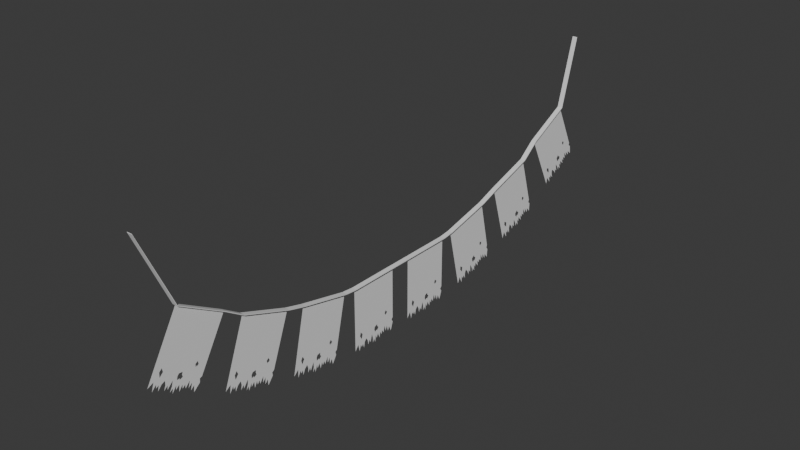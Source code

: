 # Source: bem-vindo.blend  (saved by Blender 4.1.24; exported with 4.5.12 LTS)
import bpy
from mathutils import Matrix  # noqa: F401  (used for matrix-valued properties, if any)

bpy.ops.wm.read_factory_settings(use_empty=True)
scene = bpy.context.scene
scene.name = 'Scene'

# ---- collections
col_collection = bpy.data.collections.new('Collection'); scene.collection.children.link(col_collection)

# ---- world
world_world = bpy.data.worlds.new('World'); scene.world = world_world
world_world.use_nodes = True; world_world.node_tree.nodes.clear()
_N = world_world.node_tree.nodes; _L = world_world.node_tree.links
n0 = _N.new('ShaderNodeOutputWorld'); n0.name = 'World Output'; n0.location = (300, 300)
n1 = _N.new('ShaderNodeBackground'); n1.name = 'Background'; n1.location = (10, 300)
n1.inputs[0].default_value = (0.05088, 0.05088, 0.05088, 1.0)
_L.new(n1.outputs[0], n0.inputs[0])
n0.is_active_output = True
world_world.color = (0.05088, 0.05088, 0.05088)
world_world.use_sun_shadow = False
world_world.sun_shadow_jitter_overblur = 0.0

# ---- meshes
me_plane_001 = bpy.data.meshes.new('Plane.001')
me_plane_001.from_pydata([(-1.206, 0.06479, -8.997e-09), (0.8508, 0.6754, 1.296e-08), (-0.471, 1.794, 2.312e-08), (0.8258, 0.7655, 1.426e-08), (0.3867, -1.199, -1.988e-08), (0.948, 0.6686, 1.343e-08), (0.307, -0.9644, -1.658e-08), (0.5253, -1.058, -1.681e-08), (0.3933, -0.8853, -1.48e-08), (0.4883, -0.8974, -1.444e-08), (0.447, -0.7961, -1.305e-08), (0.5854, -0.8426, -1.299e-08), (0.4664, -0.7008, -1.141e-08), (0.4217, -0.5705, -9.581e-09), (0.5329, -0.5691, -8.902e-09), (0.6573, -0.6362, -9.244e-09), (0.5703, -0.4934, -7.465e-09), (0.6771, -0.5149, -7.18e-09), (0.5875, -0.3911, -5.721e-09), (0.522, -0.297, -4.597e-09), (0.6531, -0.3483, -4.646e-09), (0.7792, -0.4483, -5.508e-09), (0.712, -0.3212, -3.864e-09), (0.8402, -0.3544, -3.64e-09), (0.6864, -0.1955, -1.995e-09), (0.7954, -0.2241, -1.81e-09), (0.7125, -0.08445, -5.821e-11), (0.8856, -0.1111, 5.366e-10), (0.7537, 0.0251, 1.944e-09), (0.8616, 0.01855, 2.477e-09), (0.786, 0.1259, 3.754e-09), (0.8956, 0.1233, 4.36e-09), (0.7574, 0.3067, 6.49e-09), (0.9312, 0.2321, 6.317e-09), (0.8404, 0.3779, 8.124e-09), (1.018, 0.3112, 8.098e-09), (0.9368, 0.4437, 9.75e-09), (1.11, 0.417, 1.034e-08), (0.08176, -0.6266, -1.249e-08), (0.1542, -0.7321, -1.376e-08), (0.2841, -0.7391, -1.31e-08), (0.1876, -0.5984, -1.141e-08), (0.4363, -0.05873, -1.277e-09), (0.4909, -0.1234, -1.994e-09), (0.5747, -0.1471, -1.879e-09), (0.5638, -0.05304, -4.329e-10), (0.6049, -0.04827, -1.128e-10), (0.5695, 0.07066, 1.588e-09), (0.5065, 0.05119, 9.022e-10), (0.4459, 0.08327, 1.06e-09), (0.3923, 0.6582, 9.975e-09), (0.4375, 0.5666, 8.773e-09), (0.5185, 0.5655, 9.233e-09), (0.4858, 0.6099, 9.753e-09), (0.5118, 0.6264, 1.017e-08), (0.4725, 0.6873, 1.092e-08), (-1.222, 0.07782, -9.713e-09), (-0.4875, 1.807, 2.24e-08), (-0.471, 1.794, 0.009315), (-1.206, 0.06479, 0.009315), (-0.4875, 1.807, 0.009315), (-1.222, 0.07782, 0.009315), (-0.471, 1.794, -0.008994), (-1.206, 0.06479, -0.008994), (-0.4875, 1.807, -0.008994), (-1.222, 0.07782, -0.008994), (-0.1405, 2.488, 3.757e-08), (-0.1583, 2.497, 3.679e-08), (-0.1405, 2.488, 0.009315), (-0.1583, 2.497, 0.009315), (-0.1405, 2.488, -0.008994), (-0.1583, 2.497, -0.008994), (-0.1405, 2.488, 3.757e-08), (1.813, 3.559, 5.5e-08), (0.3726, 4.361, 6e-08), (1.777, 3.642, 5.584e-08), (1.584, 1.605, 3.246e-08), (1.909, 3.574, 5.545e-08), (1.477, 1.818, 3.455e-08), (1.704, 1.775, 3.47e-08), (1.552, 1.916, 3.585e-08), (1.647, 1.926, 3.623e-08), (1.594, 2.016, 3.709e-08), (1.736, 2.002, 3.733e-08), (1.602, 2.114, 3.822e-08), (1.542, 2.233, 3.938e-08), (1.651, 2.259, 3.998e-08), (1.782, 2.222, 3.992e-08), (1.679, 2.343, 4.099e-08), (1.787, 2.346, 4.133e-08), (1.683, 2.447, 4.218e-08), (1.607, 2.525, 4.284e-08), (1.743, 2.505, 4.299e-08), (1.879, 2.435, 4.258e-08), (1.798, 2.545, 4.359e-08), (1.928, 2.541, 4.391e-08), (1.757, 2.663, 4.48e-08), (1.868, 2.66, 4.507e-08), (1.769, 2.778, 4.613e-08), (1.943, 2.791, 4.676e-08), (1.796, 2.896, 4.752e-08), (1.904, 2.914, 4.802e-08), (1.816, 3.002, 4.877e-08), (1.924, 3.025, 4.933e-08), (1.766, 3.174, 5.056e-08), (1.946, 3.14, 5.068e-08), (1.839, 3.263, 5.176e-08), (2.022, 3.238, 5.198e-08), (1.926, 3.35, 5.298e-08), (2.1, 3.363, 5.361e-08), (1.213, 2.1, 3.698e-08), (1.298, 2.012, 3.623e-08), (1.427, 2.035, 3.684e-08), (1.314, 2.152, 3.784e-08), (1.494, 2.741, 4.494e-08), (1.555, 2.689, 4.454e-08), (1.641, 2.685, 4.473e-08), (1.619, 2.775, 4.568e-08), (1.659, 2.789, 4.595e-08), (1.609, 2.899, 4.703e-08), (1.549, 2.865, 4.649e-08), (1.486, 2.883, 4.651e-08), (1.363, 3.437, 5.239e-08), (1.418, 3.357, 5.165e-08), (1.498, 3.375, 5.207e-08), (1.461, 3.411, 5.237e-08), (1.484, 3.433, 5.269e-08), (1.438, 3.484, 5.313e-08), (-0.1583, 2.497, 3.679e-08), (0.3549, 4.37, 5.922e-08), (0.3726, 4.361, 0.009315), (-0.1405, 2.488, 0.009315), (0.3549, 4.37, 0.009315), (-0.1583, 2.497, 0.009315), (0.3726, 4.361, -0.008994), (-0.1405, 2.488, -0.008994), (0.3549, 4.37, -0.008994), (-0.1583, 2.497, -0.008994), (0.5166, 5.067, 6.629e-08), (0.4981, 5.073, 6.548e-08), (0.5166, 5.067, 0.009315), (0.4981, 5.073, 0.009315), (0.5166, 5.067, -0.008994), (0.4981, 5.073, -0.008994), (0.5166, 5.067, 6.629e-08), (2.345, 6.491, 7.829e-08), (0.839, 7.018, 8.038e-08), (2.302, 6.566, 7.877e-08), (2.313, 4.513, 6.431e-08), (2.44, 6.524, 7.862e-08), (2.185, 4.704, 6.552e-08), (2.414, 4.703, 6.577e-08), (2.25, 4.814, 6.637e-08), (2.344, 4.842, 6.667e-08), (2.282, 4.921, 6.716e-08), (2.424, 4.934, 6.74e-08), (2.28, 5.02, 6.786e-08), (2.209, 5.126, 6.853e-08), (2.314, 5.173, 6.897e-08), (2.448, 5.16, 6.902e-08), (2.334, 5.261, 6.961e-08), (2.44, 5.284, 6.989e-08), (2.328, 5.365, 7.034e-08), (2.244, 5.428, 7.069e-08), (2.381, 5.433, 7.087e-08), (2.523, 5.389, 7.072e-08), (2.431, 5.483, 7.128e-08), (2.561, 5.504, 7.156e-08), (2.379, 5.592, 7.199e-08), (2.489, 5.61, 7.224e-08), (2.38, 5.709, 7.282e-08), (2.551, 5.754, 7.332e-08), (2.395, 5.83, 7.369e-08), (2.499, 5.868, 7.407e-08), (2.404, 5.94, 7.447e-08), (2.509, 5.982, 7.488e-08), (2.337, 6.101, 7.553e-08), (2.519, 6.101, 7.572e-08), (2.4, 6.203, 7.632e-08), (2.584, 6.211, 7.658e-08), (2.478, 6.305, 7.712e-08), (2.649, 6.35, 7.762e-08), (1.897, 4.934, 6.684e-08), (1.989, 4.863, 6.643e-08), (2.114, 4.909, 6.69e-08), (1.991, 5.004, 6.743e-08), (2.111, 5.621, 7.19e-08), (2.177, 5.581, 7.17e-08), (2.262, 5.593, 7.187e-08), (2.231, 5.678, 7.244e-08), (2.269, 5.7, 7.263e-08), (2.209, 5.799, 7.327e-08), (2.153, 5.754, 7.289e-08), (2.089, 5.76, 7.286e-08), (1.912, 6.287, 7.638e-08), (1.975, 6.218, 7.597e-08), (2.052, 6.25, 7.628e-08), (2.011, 6.279, 7.644e-08), (2.033, 6.305, 7.664e-08), (1.982, 6.347, 7.689e-08), (0.4981, 5.073, 6.548e-08), (0.8205, 7.024, 7.958e-08), (0.839, 7.018, 0.009315), (0.5166, 5.067, 0.009315), (0.8205, 7.024, 0.009315), (0.4981, 5.073, 0.009315), (0.839, 7.018, -0.008994), (0.5166, 5.067, -0.008994), (0.8205, 7.024, -0.008994), (0.4981, 5.073, -0.008994), (0.8747, 7.509, 8.195e-08), (0.8557, 7.509, 8.112e-08), (0.8747, 7.509, 0.009315), (0.8557, 7.509, 0.009315), (0.8747, 7.509, -0.008994), (0.8557, 7.509, -0.008994), (0.8747, 7.509, 8.195e-08), (2.429, 9.448, 8.195e-08), (0.8747, 9.509, 8.195e-08), (2.374, 9.509, 8.195e-08), (2.716, 7.509, 8.195e-08), (2.516, 9.509, 8.195e-08), (2.561, 7.657, 8.195e-08), (2.785, 7.725, 8.195e-08), (2.607, 7.785, 8.195e-08), (2.693, 7.839, 8.195e-08), (2.62, 7.899, 8.195e-08), (2.757, 7.953, 8.195e-08), (2.602, 7.994, 8.195e-08), (2.516, 8.076, 8.195e-08), (2.611, 8.154, 8.195e-08), (2.743, 8.181, 8.195e-08), (2.616, 8.245, 8.195e-08), (2.716, 8.3, 8.195e-08), (2.593, 8.345, 8.195e-08), (2.502, 8.382, 8.195e-08), (2.634, 8.427, 8.195e-08), (2.78, 8.427, 8.195e-08), (2.675, 8.491, 8.195e-08), (2.798, 8.55, 8.195e-08), (2.607, 8.582, 8.195e-08), (2.712, 8.632, 8.195e-08), (2.589, 8.696, 8.195e-08), (2.748, 8.792, 8.195e-08), (2.584, 8.819, 8.195e-08), (2.68, 8.888, 8.195e-08), (2.575, 8.929, 8.195e-08), (2.671, 9.001, 8.195e-08), (2.484, 9.065, 8.195e-08), (2.661, 9.12, 8.195e-08), (2.529, 9.184, 8.195e-08), (2.707, 9.248, 8.195e-08), (2.589, 9.307, 8.195e-08), (2.748, 9.403, 8.195e-08), (2.242, 7.794, 8.195e-08), (2.344, 7.753, 8.195e-08), (2.459, 7.836, 8.195e-08), (2.323, 7.891, 8.195e-08), (2.34, 8.529, 8.195e-08), (2.411, 8.51, 8.195e-08), (2.492, 8.547, 8.195e-08), (2.448, 8.621, 8.195e-08), (2.482, 8.654, 8.195e-08), (2.408, 8.732, 8.195e-08), (2.361, 8.672, 8.195e-08), (2.296, 8.658, 8.195e-08), (2.039, 9.119, 8.195e-08), (2.112, 9.071, 8.195e-08), (2.182, 9.125, 8.195e-08), (2.137, 9.141, 8.195e-08), (2.154, 9.173, 8.195e-08), (2.097, 9.199, 8.195e-08), (0.8557, 7.509, 8.112e-08), (0.8557, 9.509, 8.112e-08), (0.8747, 9.509, 0.009315), (0.8747, 7.509, 0.009315), (0.8557, 9.509, 0.009315), (0.8557, 7.509, 0.009315), (0.8747, 9.509, -0.008994), (0.8747, 7.509, -0.008994), (0.8557, 9.509, -0.008994), (0.8557, 7.509, -0.008994), (0.8747, 10.35, 8.195e-08), (0.8557, 10.35, 8.112e-08), (0.8747, 10.35, 0.009315), (0.8557, 10.35, 0.009315), (0.8747, 10.35, -0.008994), (0.8557, 10.35, -0.008994), (0.8747, 10.35, 8.195e-08), (2.429, 12.28, 8.195e-08), (0.8747, 12.35, 8.195e-08), (2.374, 12.35, 8.195e-08), (2.716, 10.35, 8.195e-08), (2.516, 12.35, 8.195e-08), (2.561, 10.49, 8.195e-08), (2.785, 10.56, 8.195e-08), (2.607, 10.62, 8.195e-08), (2.693, 10.68, 8.195e-08), (2.62, 10.73, 8.195e-08), (2.757, 10.79, 8.195e-08), (2.602, 10.83, 8.195e-08), (2.516, 10.91, 8.195e-08), (2.611, 10.99, 8.195e-08), (2.743, 11.02, 8.195e-08), (2.616, 11.08, 8.195e-08), (2.716, 11.14, 8.195e-08), (2.593, 11.18, 8.195e-08), (2.502, 11.22, 8.195e-08), (2.634, 11.26, 8.195e-08), (2.78, 11.26, 8.195e-08), (2.675, 11.33, 8.195e-08), (2.798, 11.39, 8.195e-08), (2.607, 11.42, 8.195e-08), (2.712, 11.47, 8.195e-08), (2.589, 11.53, 8.195e-08), (2.748, 11.63, 8.195e-08), (2.584, 11.66, 8.195e-08), (2.68, 11.72, 8.195e-08), (2.575, 11.76, 8.195e-08), (2.671, 11.84, 8.195e-08), (2.484, 11.9, 8.195e-08), (2.661, 11.96, 8.195e-08), (2.529, 12.02, 8.195e-08), (2.707, 12.08, 8.195e-08), (2.589, 12.14, 8.195e-08), (2.748, 12.24, 8.195e-08), (2.242, 10.63, 8.195e-08), (2.344, 10.59, 8.195e-08), (2.459, 10.67, 8.195e-08), (2.323, 10.73, 8.195e-08), (2.34, 11.37, 8.195e-08), (2.411, 11.35, 8.195e-08), (2.492, 11.38, 8.195e-08), (2.448, 11.46, 8.195e-08), (2.482, 11.49, 8.195e-08), (2.408, 11.57, 8.195e-08), (2.361, 11.51, 8.195e-08), (2.296, 11.49, 8.195e-08), (2.039, 11.95, 8.195e-08), (2.112, 11.91, 8.195e-08), (2.182, 11.96, 8.195e-08), (2.137, 11.98, 8.195e-08), (2.154, 12.01, 8.195e-08), (2.097, 12.04, 8.195e-08), (0.8557, 10.35, 8.112e-08), (0.8557, 12.35, 8.112e-08), (0.8747, 12.35, 0.009315), (0.8747, 10.35, 0.009315), (0.8557, 12.35, 0.009315), (0.8557, 10.35, 0.009315), (0.8747, 12.35, -0.008994), (0.8747, 10.35, -0.008994), (0.8557, 12.35, -0.008994), (0.8557, 10.35, -0.008994), (0.8351, 12.82, 8.021e-08), (0.8166, 12.82, 7.941e-08), (0.8351, 12.82, 0.009315), (0.8166, 12.82, 0.009315), (0.8351, 12.82, -0.008994), (0.8166, 12.82, -0.008994), (0.8351, 12.82, 8.021e-08), (2.026, 15.2, 6.435e-08), (0.5027, 14.77, 6.568e-08), (1.963, 15.24, 6.397e-08), (2.628, 13.4, 7.811e-08), (2.101, 15.28, 6.381e-08), (2.453, 13.49, 7.721e-08), (2.659, 13.63, 7.646e-08), (2.476, 13.63, 7.623e-08), (2.551, 13.71, 7.574e-08), (2.47, 13.75, 7.539e-08), (2.594, 13.84, 7.484e-08), (2.437, 13.83, 7.471e-08), (2.339, 13.89, 7.422e-08), (2.419, 13.99, 7.355e-08), (2.543, 14.06, 7.32e-08), (2.408, 14.08, 7.288e-08), (2.497, 14.17, 7.237e-08), (2.37, 14.17, 7.218e-08), (2.275, 14.18, 7.201e-08), (2.396, 14.27, 7.153e-08), (2.538, 14.31, 7.137e-08), (2.425, 14.34, 7.102e-08), (2.535, 14.44, 7.045e-08), (2.343, 14.41, 7.044e-08), (2.437, 14.49, 6.995e-08), (2.307, 14.51, 6.963e-08), (2.446, 14.66, 6.875e-08), (2.282, 14.63, 6.874e-08), (2.364, 14.73, 6.814e-08), (2.255, 14.73, 6.796e-08), (2.336, 14.84, 6.732e-08), (2.143, 14.84, 6.707e-08), (2.307, 14.95, 6.647e-08), (2.168, 14.97, 6.615e-08), (2.331, 15.09, 6.549e-08), (2.205, 15.11, 6.519e-08), (2.345, 15.25, 6.432e-08), (2.119, 13.53, 7.658e-08), (2.225, 13.52, 7.676e-08), (2.323, 13.63, 7.603e-08), (2.182, 13.65, 7.578e-08), (2.093, 14.27, 7.113e-08), (2.165, 14.28, 7.118e-08), (2.238, 14.34, 7.082e-08), (2.183, 14.4, 7.033e-08), (2.21, 14.44, 7.006e-08), (2.125, 14.49, 6.958e-08), (2.089, 14.42, 7.007e-08), (2.029, 14.39, 7.024e-08), (1.701, 14.75, 6.719e-08), (1.78, 14.73, 6.746e-08), (1.84, 14.8, 6.698e-08), (1.793, 14.81, 6.691e-08), (1.804, 14.84, 6.666e-08), (1.745, 14.85, 6.654e-08), (0.8166, 12.82, 7.941e-08), (0.4842, 14.77, 6.488e-08), (0.5027, 14.77, 0.009315), (0.8351, 12.82, 0.009315), (0.4842, 14.77, 0.009315), (0.8166, 12.82, 0.009315), (0.5027, 14.77, -0.008994), (0.8351, 12.82, -0.008994), (0.4842, 14.77, -0.008994), (0.8166, 12.82, -0.008994), (0.2982, 15.56, 5.675e-08), (0.2801, 15.55, 5.596e-08), (0.2982, 15.56, 0.009315), (0.2801, 15.55, 0.009315), (0.2982, 15.56, -0.008994), (0.2801, 15.55, -0.008994), (0.2982, 15.56, 5.675e-08), (1.355, 18.04, 3.502e-08), (-0.1406, 17.47, 3.756e-08), (1.29, 18.08, 3.455e-08), (2.055, 16.31, 5.304e-08), (1.425, 18.14, 3.426e-08), (1.875, 16.39, 5.193e-08), (2.073, 16.55, 5.083e-08), (1.89, 16.53, 5.062e-08), (1.961, 16.62, 4.992e-08), (1.878, 16.64, 4.95e-08), (1.997, 16.75, 4.87e-08), (1.84, 16.73, 4.862e-08), (1.739, 16.77, 4.8e-08), (1.813, 16.88, 4.707e-08), (1.933, 16.96, 4.654e-08), (1.798, 16.97, 4.619e-08), (1.881, 17.07, 4.546e-08), (1.754, 17.06, 4.527e-08), (1.659, 17.06, 4.51e-08), (1.775, 17.15, 4.44e-08), (1.914, 17.21, 4.411e-08), (1.8, 17.23, 4.37e-08), (1.905, 17.34, 4.289e-08), (1.715, 17.29, 4.297e-08), (1.804, 17.38, 4.228e-08), (1.673, 17.39, 4.191e-08), (1.804, 17.55, 4.067e-08), (1.641, 17.51, 4.074e-08), (1.718, 17.61, 3.989e-08), (1.609, 17.61, 3.971e-08), (1.684, 17.72, 3.882e-08), (1.492, 17.7, 3.858e-08), (1.649, 17.83, 3.77e-08), (1.509, 17.83, 3.735e-08), (1.665, 17.97, 3.639e-08), (1.539, 17.98, 3.605e-08), (1.67, 18.13, 3.482e-08), (1.54, 16.39, 5.126e-08), (1.646, 16.39, 5.145e-08), (1.737, 16.52, 5.042e-08), (1.596, 16.52, 5.016e-08), (1.473, 17.13, 4.402e-08), (1.544, 17.14, 4.405e-08), (1.614, 17.21, 4.353e-08), (1.555, 17.26, 4.291e-08), (1.581, 17.31, 4.253e-08), (1.492, 17.35, 4.193e-08), (1.46, 17.28, 4.26e-08), (1.402, 17.24, 4.286e-08), (1.056, 17.57, 3.896e-08), (1.135, 17.55, 3.928e-08), (1.191, 17.64, 3.862e-08), (1.145, 17.63, 3.855e-08), (1.153, 17.67, 3.821e-08), (1.094, 17.67, 3.808e-08), (0.2801, 15.55, 5.596e-08), (-0.1587, 17.46, 3.677e-08), (-0.1406, 17.47, 0.009315), (0.2982, 15.56, 0.009315), (-0.1587, 17.46, 0.009315), (0.2801, 15.55, 0.009315), (-0.1406, 17.47, -0.008994), (0.2982, 15.56, -0.008994), (-0.1587, 17.46, -0.008994), (0.2801, 15.55, -0.008994), (-0.5547, 18.2, 1.947e-08), (-0.5717, 18.19, 1.872e-08), (-0.5547, 18.2, 0.009315), (-0.5717, 18.19, 0.009315), (-0.5547, 18.2, -0.008994), (-0.5717, 18.19, -0.008994), (-0.5547, 18.2, 1.947e-08), (0.2027, 20.89, -1.537e-08), (-1.208, 19.99, -9.091e-09), (0.1339, 20.91, -1.598e-08), (1.093, 19.33, 1.1e-08), (0.2603, 21.0, -1.663e-08), (0.906, 19.37, 9.599e-09), (1.084, 19.56, 7.598e-09), (0.9051, 19.51, 7.569e-09), (0.9648, 19.61, 6.388e-09), (0.8802, 19.62, 5.879e-09), (0.9846, 19.75, 4.469e-09), (0.8326, 19.69, 4.595e-09), (0.7283, 19.71, 3.822e-09), (0.7886, 19.84, 2.276e-09), (0.898, 19.95, 1.277e-09), (0.7629, 19.93, 9.532e-10), (0.8348, 20.04, -2.892e-10), (0.7098, 20.0, -3.747e-10), (0.6163, 19.98, -4.766e-10), (0.7197, 20.1, -1.733e-09), (0.8502, 20.19, -2.405e-09), (0.7356, 20.18, -2.834e-09), (0.8263, 20.31, -4.246e-09), (0.6446, 20.22, -3.822e-09), (0.722, 20.33, -5.017e-09), (0.5911, 20.31, -5.364e-09), (0.7026, 20.5, -7.463e-09), (0.5468, 20.42, -7.1e-09), (0.6101, 20.54, -8.515e-09), (0.5029, 20.51, -8.62e-09), (0.5647, 20.64, -1.01e-08), (0.3767, 20.58, -1.015e-08), (0.5179, 20.74, -1.175e-08), (0.3788, 20.71, -1.205e-08), (0.517, 20.88, -1.378e-08), (0.3916, 20.86, -1.408e-08), (0.5031, 21.04, -1.618e-08), (0.5758, 19.29, 9.102e-09), (0.6801, 19.32, 9.228e-09), (0.7557, 19.46, 7.512e-09), (0.6167, 19.43, 7.343e-09), (0.4236, 20.01, -1.835e-09), (0.4931, 20.04, -1.897e-09), (0.5536, 20.12, -2.799e-09), (0.4902, 20.16, -3.653e-09), (0.5099, 20.21, -4.269e-09), (0.4177, 20.23, -5.048e-09), (0.3949, 20.15, -3.973e-09), (0.342, 20.1, -3.48e-09), (-0.03885, 20.36, -8.869e-09), (0.04198, 20.36, -8.518e-09), (0.08718, 20.45, -9.621e-09), (0.04203, 20.44, -9.642e-09), (0.04625, 20.47, -1.018e-08), (-0.01253, 20.46, -1.028e-08), (-0.5717, 18.19, 1.872e-08), (-1.225, 19.98, -9.833e-09), (-1.208, 19.99, 0.009315), (-0.5547, 18.2, 0.009315), (-1.225, 19.98, 0.009315), (-0.5717, 18.19, 0.009315), (-1.208, 19.99, -0.008994), (-0.5547, 18.2, -0.008994), (-1.225, 19.98, -0.008994), (-0.5717, 18.19, -0.008994), (-3.218, 20.75, -6.711e-08), (-3.237, 20.75, -6.794e-08), (-3.218, 20.75, 0.009315), (-3.237, 20.75, 0.009315), (-3.218, 20.75, -0.008994), (-3.237, 20.75, -0.008994), (-3.237, -1.143, -6.794e-08), (-3.218, -1.143, -6.711e-08), (-3.237, -1.143, 0.009315), (-3.218, -1.143, 0.009315), (-3.237, -1.143, -0.008994), (-3.218, -1.143, -0.008994)], [], [(0, 38, 39, 40, 8, 7, 6, 4), (41, 38, 0, 2, 49, 42, 43, 44, 22, 21, 20, 19, 18, 17, 16, 15, 14, 13, 12, 11, 10, 9, 8, 40), (2, 50, 51, 52, 34, 33, 32, 31, 30, 29, 28, 27, 26, 25, 24, 23, 22, 44, 45, 46, 47, 48, 49), (55, 50, 2, 3, 1, 5, 37, 36, 35, 34, 52, 53, 54), (56, 65, 580, 576), (59, 58, 60, 61), (0, 2, 58, 59), (62, 64, 71, 70), (57, 56, 61, 60), (61, 56, 576, 578), (64, 62, 63, 65), (2, 0, 63, 62), (64, 57, 67, 71), (56, 57, 64, 65), (66, 67, 69, 68), (67, 66, 70, 71), (57, 60, 69, 67), (2, 62, 70, 66), (60, 58, 68, 69), (58, 2, 66, 68), (72, 76, 78, 79, 80, 112, 111, 110), (113, 112, 80, 81, 82, 83, 84, 85, 86, 87, 88, 89, 90, 91, 92, 93, 94, 116, 115, 114, 121, 74, 72, 110), (74, 121, 120, 119, 118, 117, 116, 94, 95, 96, 97, 98, 99, 100, 101, 102, 103, 104, 105, 106, 124, 123, 122), (127, 126, 125, 124, 106, 107, 108, 109, 77, 73, 75, 74, 122), (128, 72, 131, 133), (131, 130, 132, 133), (72, 74, 130, 131), (134, 136, 143, 142), (129, 128, 133, 132), (72, 128, 137, 135), (136, 134, 135, 137), (74, 72, 135, 134), (136, 129, 139, 143), (128, 129, 136, 137), (138, 139, 141, 140), (139, 138, 142, 143), (129, 132, 141, 139), (74, 134, 142, 138), (132, 130, 140, 141), (130, 74, 138, 140), (144, 148, 150, 151, 152, 184, 183, 182), (185, 184, 152, 153, 154, 155, 156, 157, 158, 159, 160, 161, 162, 163, 164, 165, 166, 188, 187, 186, 193, 146, 144, 182), (146, 193, 192, 191, 190, 189, 188, 166, 167, 168, 169, 170, 171, 172, 173, 174, 175, 176, 177, 178, 196, 195, 194), (199, 198, 197, 196, 178, 179, 180, 181, 149, 145, 147, 146, 194), (200, 144, 203, 205), (203, 202, 204, 205), (144, 146, 202, 203), (206, 208, 215, 214), (201, 200, 205, 204), (144, 200, 209, 207), (208, 206, 207, 209), (146, 144, 207, 206), (208, 201, 211, 215), (200, 201, 208, 209), (210, 211, 213, 212), (211, 210, 214, 215), (201, 204, 213, 211), (146, 206, 214, 210), (204, 202, 212, 213), (202, 146, 210, 212), (216, 220, 222, 223, 224, 256, 255, 254), (257, 256, 224, 225, 226, 227, 228, 229, 230, 231, 232, 233, 234, 235, 236, 237, 238, 260, 259, 258, 265, 218, 216, 254), (218, 265, 264, 263, 262, 261, 260, 238, 239, 240, 241, 242, 243, 244, 245, 246, 247, 248, 249, 250, 268, 267, 266), (271, 270, 269, 268, 250, 251, 252, 253, 221, 217, 219, 218, 266), (272, 216, 275, 277), (275, 274, 276, 277), (216, 218, 274, 275), (278, 280, 287, 286), (273, 272, 277, 276), (216, 272, 281, 279), (280, 278, 279, 281), (218, 216, 279, 278), (280, 273, 283, 287), (272, 273, 280, 281), (282, 283, 285, 284), (283, 282, 286, 287), (273, 276, 285, 283), (218, 278, 286, 282), (276, 274, 284, 285), (274, 218, 282, 284), (288, 292, 294, 295, 296, 328, 327, 326), (329, 328, 296, 297, 298, 299, 300, 301, 302, 303, 304, 305, 306, 307, 308, 309, 310, 332, 331, 330, 337, 290, 288, 326), (290, 337, 336, 335, 334, 333, 332, 310, 311, 312, 313, 314, 315, 316, 317, 318, 319, 320, 321, 322, 340, 339, 338), (343, 342, 341, 340, 322, 323, 324, 325, 293, 289, 291, 290, 338), (344, 288, 347, 349), (347, 346, 348, 349), (288, 290, 346, 347), (350, 352, 359, 358), (345, 344, 349, 348), (288, 344, 353, 351), (352, 350, 351, 353), (290, 288, 351, 350), (352, 345, 355, 359), (344, 345, 352, 353), (354, 355, 357, 356), (355, 354, 358, 359), (345, 348, 357, 355), (290, 350, 358, 354), (348, 346, 356, 357), (346, 290, 354, 356), (360, 364, 366, 367, 368, 400, 399, 398), (401, 400, 368, 369, 370, 371, 372, 373, 374, 375, 376, 377, 378, 379, 380, 381, 382, 404, 403, 402, 409, 362, 360, 398), (362, 409, 408, 407, 406, 405, 404, 382, 383, 384, 385, 386, 387, 388, 389, 390, 391, 392, 393, 394, 412, 411, 410), (415, 414, 413, 412, 394, 395, 396, 397, 365, 361, 363, 362, 410), (416, 360, 419, 421), (419, 418, 420, 421), (360, 362, 418, 419), (422, 424, 431, 430), (417, 416, 421, 420), (360, 416, 425, 423), (424, 422, 423, 425), (362, 360, 423, 422), (424, 417, 427, 431), (416, 417, 424, 425), (426, 427, 429, 428), (427, 426, 430, 431), (417, 420, 429, 427), (362, 422, 430, 426), (420, 418, 428, 429), (418, 362, 426, 428), (432, 436, 438, 439, 440, 472, 471, 470), (473, 472, 440, 441, 442, 443, 444, 445, 446, 447, 448, 449, 450, 451, 452, 453, 454, 476, 475, 474, 481, 434, 432, 470), (434, 481, 480, 479, 478, 477, 476, 454, 455, 456, 457, 458, 459, 460, 461, 462, 463, 464, 465, 466, 484, 483, 482), (487, 486, 485, 484, 466, 467, 468, 469, 437, 433, 435, 434, 482), (488, 432, 491, 493), (491, 490, 492, 493), (432, 434, 490, 491), (494, 496, 503, 502), (489, 488, 493, 492), (432, 488, 497, 495), (496, 494, 495, 497), (434, 432, 495, 494), (496, 489, 499, 503), (488, 489, 496, 497), (498, 499, 501, 500), (499, 498, 502, 503), (489, 492, 501, 499), (434, 494, 502, 498), (492, 490, 500, 501), (490, 434, 498, 500), (504, 508, 510, 511, 512, 544, 543, 542), (545, 544, 512, 513, 514, 515, 516, 517, 518, 519, 520, 521, 522, 523, 524, 525, 526, 548, 547, 546, 553, 506, 504, 542), (506, 553, 552, 551, 550, 549, 548, 526, 527, 528, 529, 530, 531, 532, 533, 534, 535, 536, 537, 538, 556, 555, 554), (559, 558, 557, 556, 538, 539, 540, 541, 509, 505, 507, 506, 554), (560, 504, 563, 565), (563, 562, 564, 565), (504, 506, 562, 563), (566, 568, 575, 574), (561, 560, 565, 564), (504, 560, 569, 567), (568, 566, 567, 569), (506, 504, 567, 566), (568, 561, 571, 575), (560, 561, 568, 569), (570, 571, 573, 572), (571, 570, 574, 575), (561, 564, 573, 571), (506, 566, 574, 570), (564, 562, 572, 573), (562, 506, 570, 572), (576, 577, 579, 578), (577, 576, 580, 581), (65, 63, 581, 580), (0, 59, 579, 577), (63, 0, 577, 581), (59, 61, 578, 579)])
_uv = me_plane_001.uv_layers.new(name='UVMap')
_uv.uv.foreach_set('vector', [0.0, 0.0, 0.6838, 0.1428, 0.7345, 0.122, 0.7919, 0.1636, 0.866, 0.1378, 0.9549, 0.1082, 0.8432, 0.07401, 0.9207, 0.0, 0.7243, 0.1913, 0.6838, 0.1428, 0.0, 0.0, 0.0, 1.0, 0.7108, 0.5746, 0.7328, 0.51, 0.7683, 0.5007, 0.8088, 0.5192, 0.9002, 0.491, 0.9526, 0.4591, 0.8797, 0.4591, 0.8136, 0.4363, 0.8592, 0.4181, 0.9207, 0.3953, 0.8706, 0.368, 0.9344, 0.3361, 0.8683, 0.3224, 0.8204, 0.2837, 0.8637, 0.2426, 0.9412, 0.2221, 0.8728, 0.1948, 0.9093, 0.1652, 0.866, 0.1378, 0.7919, 0.1636, 0.0, 1.0, 0.582, 0.8049, 0.6184, 0.7808, 0.6536, 0.8081, 0.8273, 0.8374, 0.8934, 0.8055, 0.8045, 0.7782, 0.8979, 0.7463, 0.8501, 0.7098, 0.9025, 0.6893, 0.8546, 0.6551, 0.9367, 0.6414, 0.8569, 0.5936, 0.9184, 0.5617, 0.866, 0.5366, 0.9617, 0.5207, 0.9002, 0.491, 0.8088, 0.5192, 0.7869, 0.5562, 0.8038, 0.5723, 0.7666, 0.6116, 0.7429, 0.5816, 0.7108, 0.5746, 0.6114, 0.845, 0.582, 0.8049, 0.0, 1.0, 0.7498, 1.0, 0.7771, 0.9696, 0.8204, 1.0, 0.9367, 0.9468, 0.8569, 0.8989, 0.9161, 0.8693, 0.8273, 0.8374, 0.6536, 0.8081, 0.6313, 0.8161, 0.6395, 0.8321, 0.0, 0.0, 0.0, 0.0, 0.0, 0.0, 0.0, 0.0, 0.0, 0.0, 0.0, 1.0, 0.0, 1.0, 0.0, 0.0, 0.0, 0.0, 0.0, 1.0, 0.0, 1.0, 0.0, 0.0, 0.0, 0.0, 0.0, 0.0, 0.0, 0.0, 0.0, 0.0, 0.0, 0.0, 0.0, 0.0, 0.0, 0.0, 0.0, 0.0, 0.0, 0.0, 0.0, 0.0, 0.0, 0.0, 0.0, 0.0, 0.0, 0.0, 0.0, 0.0, 0.0, 0.0, 0.0, 0.0, 0.0, 1.0, 0.0, 0.0, 0.0, 0.0, 0.0, 1.0, 0.0, 0.0, 0.0, 0.0, 0.0, 0.0, 0.0, 0.0, 0.0, 0.0, 0.0, 0.0, 0.0, 0.0, 0.0, 0.0, 0.0, 0.0, 0.0, 0.0, 0.0, 0.0, 0.0, 0.0, 0.0, 0.0, 0.0, 0.0, 0.0, 0.0, 0.0, 0.0, 0.0, 0.0, 0.0, 0.0, 0.0, 0.0, 0.0, 0.0, 0.0, 1.0, 0.0, 1.0, 0.0, 1.0, 0.0, 1.0, 0.0, 1.0, 0.0, 1.0, 0.0, 1.0, 0.0, 1.0, 0.0, 1.0, 0.0, 1.0, 0.0, 1.0, 0.0, 1.0, 0.0, 0.0, 0.9207, 0.0, 0.8432, 0.07401, 0.9549, 0.1082, 0.866, 0.1378, 0.7919, 0.1636, 0.7345, 0.122, 0.6838, 0.1428, 0.7243, 0.1913, 0.7919, 0.1636, 0.866, 0.1378, 0.9093, 0.1652, 0.8728, 0.1948, 0.9412, 0.2221, 0.8637, 0.2426, 0.8204, 0.2837, 0.8683, 0.3224, 0.9344, 0.3361, 0.8706, 0.368, 0.9207, 0.3953, 0.8592, 0.4181, 0.8136, 0.4363, 0.8797, 0.4591, 0.9526, 0.4591, 0.9002, 0.491, 0.8088, 0.5192, 0.7683, 0.5007, 0.7328, 0.51, 0.7108, 0.5746, 0.0, 1.0, 0.0, 0.0, 0.6838, 0.1428, 0.0, 1.0, 0.7108, 0.5746, 0.7429, 0.5816, 0.7666, 0.6116, 0.8038, 0.5723, 0.7869, 0.5562, 0.8088, 0.5192, 0.9002, 0.491, 0.9617, 0.5207, 0.866, 0.5366, 0.9184, 0.5617, 0.8569, 0.5936, 0.9367, 0.6414, 0.8546, 0.6551, 0.9025, 0.6893, 0.8501, 0.7098, 0.8979, 0.7463, 0.8045, 0.7782, 0.8934, 0.8055, 0.8273, 0.8374, 0.6536, 0.8081, 0.6184, 0.7808, 0.582, 0.8049, 0.6114, 0.845, 0.6395, 0.8321, 0.6313, 0.8161, 0.6536, 0.8081, 0.8273, 0.8374, 0.9161, 0.8693, 0.8569, 0.8989, 0.9367, 0.9468, 0.8204, 1.0, 0.7771, 0.9696, 0.7498, 1.0, 0.0, 1.0, 0.582, 0.8049, 0.0, 0.0, 0.0, 0.0, 0.0, 0.0, 0.0, 0.0, 0.0, 0.0, 0.0, 1.0, 0.0, 1.0, 0.0, 0.0, 0.0, 0.0, 0.0, 1.0, 0.0, 1.0, 0.0, 0.0, 0.0, 0.0, 0.0, 0.0, 0.0, 0.0, 0.0, 0.0, 0.0, 0.0, 0.0, 0.0, 0.0, 0.0, 0.0, 0.0, 0.0, 0.0, 0.0, 0.0, 0.0, 0.0, 0.0, 0.0, 0.0, 0.0, 0.0, 0.0, 0.0, 0.0, 0.0, 0.0, 0.0, 1.0, 0.0, 0.0, 0.0, 0.0, 0.0, 1.0, 0.0, 0.0, 0.0, 0.0, 0.0, 0.0, 0.0, 0.0, 0.0, 0.0, 0.0, 0.0, 0.0, 0.0, 0.0, 0.0, 0.0, 0.0, 0.0, 0.0, 0.0, 0.0, 0.0, 0.0, 0.0, 0.0, 0.0, 0.0, 0.0, 0.0, 0.0, 0.0, 0.0, 0.0, 0.0, 0.0, 0.0, 0.0, 0.0, 0.0, 0.0, 1.0, 0.0, 1.0, 0.0, 1.0, 0.0, 1.0, 0.0, 1.0, 0.0, 1.0, 0.0, 1.0, 0.0, 1.0, 0.0, 1.0, 0.0, 1.0, 0.0, 1.0, 0.0, 1.0, 0.0, 0.0, 0.9207, 0.0, 0.8432, 0.07401, 0.9549, 0.1082, 0.866, 0.1378, 0.7919, 0.1636, 0.7345, 0.122, 0.6838, 0.1428, 0.7243, 0.1913, 0.7919, 0.1636, 0.866, 0.1378, 0.9093, 0.1652, 0.8728, 0.1948, 0.9412, 0.2221, 0.8637, 0.2426, 0.8204, 0.2837, 0.8683, 0.3224, 0.9344, 0.3361, 0.8706, 0.368, 0.9207, 0.3953, 0.8592, 0.4181, 0.8136, 0.4363, 0.8797, 0.4591, 0.9526, 0.4591, 0.9002, 0.491, 0.8088, 0.5192, 0.7683, 0.5007, 0.7328, 0.51, 0.7108, 0.5746, 0.0, 1.0, 0.0, 0.0, 0.6838, 0.1428, 0.0, 1.0, 0.7108, 0.5746, 0.7429, 0.5816, 0.7666, 0.6116, 0.8038, 0.5723, 0.7869, 0.5562, 0.8088, 0.5192, 0.9002, 0.491, 0.9617, 0.5207, 0.866, 0.5366, 0.9184, 0.5617, 0.8569, 0.5936, 0.9367, 0.6414, 0.8546, 0.6551, 0.9025, 0.6893, 0.8501, 0.7098, 0.8979, 0.7463, 0.8045, 0.7782, 0.8934, 0.8055, 0.8273, 0.8374, 0.6536, 0.8081, 0.6184, 0.7808, 0.582, 0.8049, 0.6114, 0.845, 0.6395, 0.8321, 0.6313, 0.8161, 0.6536, 0.8081, 0.8273, 0.8374, 0.9161, 0.8693, 0.8569, 0.8989, 0.9367, 0.9468, 0.8204, 1.0, 0.7771, 0.9696, 0.7498, 1.0, 0.0, 1.0, 0.582, 0.8049, 0.0, 0.0, 0.0, 0.0, 0.0, 0.0, 0.0, 0.0, 0.0, 0.0, 0.0, 1.0, 0.0, 1.0, 0.0, 0.0, 0.0, 0.0, 0.0, 1.0, 0.0, 1.0, 0.0, 0.0, 0.0, 0.0, 0.0, 0.0, 0.0, 0.0, 0.0, 0.0, 0.0, 0.0, 0.0, 0.0, 0.0, 0.0, 0.0, 0.0, 0.0, 0.0, 0.0, 0.0, 0.0, 0.0, 0.0, 0.0, 0.0, 0.0, 0.0, 0.0, 0.0, 0.0, 0.0, 0.0, 0.0, 1.0, 0.0, 0.0, 0.0, 0.0, 0.0, 1.0, 0.0, 0.0, 0.0, 0.0, 0.0, 0.0, 0.0, 0.0, 0.0, 0.0, 0.0, 0.0, 0.0, 0.0, 0.0, 0.0, 0.0, 0.0, 0.0, 0.0, 0.0, 0.0, 0.0, 0.0, 0.0, 0.0, 0.0, 0.0, 0.0, 0.0, 0.0, 0.0, 0.0, 0.0, 0.0, 0.0, 0.0, 0.0, 0.0, 0.0, 0.0, 1.0, 0.0, 1.0, 0.0, 1.0, 0.0, 1.0, 0.0, 1.0, 0.0, 1.0, 0.0, 1.0, 0.0, 1.0, 0.0, 1.0, 0.0, 1.0, 0.0, 1.0, 0.0, 1.0, 0.0, 0.0, 0.9207, 0.0, 0.8432, 0.07401, 0.9549, 0.1082, 0.866, 0.1378, 0.7919, 0.1636, 0.7345, 0.122, 0.6838, 0.1428, 0.7243, 0.1913, 0.7919, 0.1636, 0.866, 0.1378, 0.9093, 0.1652, 0.8728, 0.1948, 0.9412, 0.2221, 0.8637, 0.2426, 0.8204, 0.2837, 0.8683, 0.3224, 0.9344, 0.3361, 0.8706, 0.368, 0.9207, 0.3953, 0.8592, 0.4181, 0.8136, 0.4363, 0.8797, 0.4591, 0.9526, 0.4591, 0.9002, 0.491, 0.8088, 0.5192, 0.7683, 0.5007, 0.7328, 0.51, 0.7108, 0.5746, 0.0, 1.0, 0.0, 0.0, 0.6838, 0.1428, 0.0, 1.0, 0.7108, 0.5746, 0.7429, 0.5816, 0.7666, 0.6116, 0.8038, 0.5723, 0.7869, 0.5562, 0.8088, 0.5192, 0.9002, 0.491, 0.9617, 0.5207, 0.866, 0.5366, 0.9184, 0.5617, 0.8569, 0.5936, 0.9367, 0.6414, 0.8546, 0.6551, 0.9025, 0.6893, 0.8501, 0.7098, 0.8979, 0.7463, 0.8045, 0.7782, 0.8934, 0.8055, 0.8273, 0.8374, 0.6536, 0.8081, 0.6184, 0.7808, 0.582, 0.8049, 0.6114, 0.845, 0.6395, 0.8321, 0.6313, 0.8161, 0.6536, 0.8081, 0.8273, 0.8374, 0.9161, 0.8693, 0.8569, 0.8989, 0.9367, 0.9468, 0.8204, 1.0, 0.7771, 0.9696, 0.7498, 1.0, 0.0, 1.0, 0.582, 0.8049, 0.0, 0.0, 0.0, 0.0, 0.0, 0.0, 0.0, 0.0, 0.0, 0.0, 0.0, 1.0, 0.0, 1.0, 0.0, 0.0, 0.0, 0.0, 0.0, 1.0, 0.0, 1.0, 0.0, 0.0, 0.0, 0.0, 0.0, 0.0, 0.0, 0.0, 0.0, 0.0, 0.0, 0.0, 0.0, 0.0, 0.0, 0.0, 0.0, 0.0, 0.0, 0.0, 0.0, 0.0, 0.0, 0.0, 0.0, 0.0, 0.0, 0.0, 0.0, 0.0, 0.0, 0.0, 0.0, 0.0, 0.0, 1.0, 0.0, 0.0, 0.0, 0.0, 0.0, 1.0, 0.0, 0.0, 0.0, 0.0, 0.0, 0.0, 0.0, 0.0, 0.0, 0.0, 0.0, 0.0, 0.0, 0.0, 0.0, 0.0, 0.0, 0.0, 0.0, 0.0, 0.0, 0.0, 0.0, 0.0, 0.0, 0.0, 0.0, 0.0, 0.0, 0.0, 0.0, 0.0, 0.0, 0.0, 0.0, 0.0, 0.0, 0.0, 0.0, 0.0, 0.0, 1.0, 0.0, 1.0, 0.0, 1.0, 0.0, 1.0, 0.0, 1.0, 0.0, 1.0, 0.0, 1.0, 0.0, 1.0, 0.0, 1.0, 0.0, 1.0, 0.0, 1.0, 0.0, 1.0, 0.0, 0.0, 0.9207, 0.0, 0.8432, 0.07401, 0.9549, 0.1082, 0.866, 0.1378, 0.7919, 0.1636, 0.7345, 0.122, 0.6838, 0.1428, 0.7243, 0.1913, 0.7919, 0.1636, 0.866, 0.1378, 0.9093, 0.1652, 0.8728, 0.1948, 0.9412, 0.2221, 0.8637, 0.2426, 0.8204, 0.2837, 0.8683, 0.3224, 0.9344, 0.3361, 0.8706, 0.368, 0.9207, 0.3953, 0.8592, 0.4181, 0.8136, 0.4363, 0.8797, 0.4591, 0.9526, 0.4591, 0.9002, 0.491, 0.8088, 0.5192, 0.7683, 0.5007, 0.7328, 0.51, 0.7108, 0.5746, 0.0, 1.0, 0.0, 0.0, 0.6838, 0.1428, 0.0, 1.0, 0.7108, 0.5746, 0.7429, 0.5816, 0.7666, 0.6116, 0.8038, 0.5723, 0.7869, 0.5562, 0.8088, 0.5192, 0.9002, 0.491, 0.9617, 0.5207, 0.866, 0.5366, 0.9184, 0.5617, 0.8569, 0.5936, 0.9367, 0.6414, 0.8546, 0.6551, 0.9025, 0.6893, 0.8501, 0.7098, 0.8979, 0.7463, 0.8045, 0.7782, 0.8934, 0.8055, 0.8273, 0.8374, 0.6536, 0.8081, 0.6184, 0.7808, 0.582, 0.8049, 0.6114, 0.845, 0.6395, 0.8321, 0.6313, 0.8161, 0.6536, 0.8081, 0.8273, 0.8374, 0.9161, 0.8693, 0.8569, 0.8989, 0.9367, 0.9468, 0.8204, 1.0, 0.7771, 0.9696, 0.7498, 1.0, 0.0, 1.0, 0.582, 0.8049, 0.0, 0.0, 0.0, 0.0, 0.0, 0.0, 0.0, 0.0, 0.0, 0.0, 0.0, 1.0, 0.0, 1.0, 0.0, 0.0, 0.0, 0.0, 0.0, 1.0, 0.0, 1.0, 0.0, 0.0, 0.0, 0.0, 0.0, 0.0, 0.0, 0.0, 0.0, 0.0, 0.0, 0.0, 0.0, 0.0, 0.0, 0.0, 0.0, 0.0, 0.0, 0.0, 0.0, 0.0, 0.0, 0.0, 0.0, 0.0, 0.0, 0.0, 0.0, 0.0, 0.0, 0.0, 0.0, 0.0, 0.0, 1.0, 0.0, 0.0, 0.0, 0.0, 0.0, 1.0, 0.0, 0.0, 0.0, 0.0, 0.0, 0.0, 0.0, 0.0, 0.0, 0.0, 0.0, 0.0, 0.0, 0.0, 0.0, 0.0, 0.0, 0.0, 0.0, 0.0, 0.0, 0.0, 0.0, 0.0, 0.0, 0.0, 0.0, 0.0, 0.0, 0.0, 0.0, 0.0, 0.0, 0.0, 0.0, 0.0, 0.0, 0.0, 0.0, 0.0, 0.0, 1.0, 0.0, 1.0, 0.0, 1.0, 0.0, 1.0, 0.0, 1.0, 0.0, 1.0, 0.0, 1.0, 0.0, 1.0, 0.0, 1.0, 0.0, 1.0, 0.0, 1.0, 0.0, 1.0, 0.0, 0.0, 0.9207, 0.0, 0.8432, 0.07401, 0.9549, 0.1082, 0.866, 0.1378, 0.7919, 0.1636, 0.7345, 0.122, 0.6838, 0.1428, 0.7243, 0.1913, 0.7919, 0.1636, 0.866, 0.1378, 0.9093, 0.1652, 0.8728, 0.1948, 0.9412, 0.2221, 0.8637, 0.2426, 0.8204, 0.2837, 0.8683, 0.3224, 0.9344, 0.3361, 0.8706, 0.368, 0.9207, 0.3953, 0.8592, 0.4181, 0.8136, 0.4363, 0.8797, 0.4591, 0.9526, 0.4591, 0.9002, 0.491, 0.8088, 0.5192, 0.7683, 0.5007, 0.7328, 0.51, 0.7108, 0.5746, 0.0, 1.0, 0.0, 0.0, 0.6838, 0.1428, 0.0, 1.0, 0.7108, 0.5746, 0.7429, 0.5816, 0.7666, 0.6116, 0.8038, 0.5723, 0.7869, 0.5562, 0.8088, 0.5192, 0.9002, 0.491, 0.9617, 0.5207, 0.866, 0.5366, 0.9184, 0.5617, 0.8569, 0.5936, 0.9367, 0.6414, 0.8546, 0.6551, 0.9025, 0.6893, 0.8501, 0.7098, 0.8979, 0.7463, 0.8045, 0.7782, 0.8934, 0.8055, 0.8273, 0.8374, 0.6536, 0.8081, 0.6184, 0.7808, 0.582, 0.8049, 0.6114, 0.845, 0.6395, 0.8321, 0.6313, 0.8161, 0.6536, 0.8081, 0.8273, 0.8374, 0.9161, 0.8693, 0.8569, 0.8989, 0.9367, 0.9468, 0.8204, 1.0, 0.7771, 0.9696, 0.7498, 1.0, 0.0, 1.0, 0.582, 0.8049, 0.0, 0.0, 0.0, 0.0, 0.0, 0.0, 0.0, 0.0, 0.0, 0.0, 0.0, 1.0, 0.0, 1.0, 0.0, 0.0, 0.0, 0.0, 0.0, 1.0, 0.0, 1.0, 0.0, 0.0, 0.0, 0.0, 0.0, 0.0, 0.0, 0.0, 0.0, 0.0, 0.0, 0.0, 0.0, 0.0, 0.0, 0.0, 0.0, 0.0, 0.0, 0.0, 0.0, 0.0, 0.0, 0.0, 0.0, 0.0, 0.0, 0.0, 0.0, 0.0, 0.0, 0.0, 0.0, 0.0, 0.0, 1.0, 0.0, 0.0, 0.0, 0.0, 0.0, 1.0, 0.0, 0.0, 0.0, 0.0, 0.0, 0.0, 0.0, 0.0, 0.0, 0.0, 0.0, 0.0, 0.0, 0.0, 0.0, 0.0, 0.0, 0.0, 0.0, 0.0, 0.0, 0.0, 0.0, 0.0, 0.0, 0.0, 0.0, 0.0, 0.0, 0.0, 0.0, 0.0, 0.0, 0.0, 0.0, 0.0, 0.0, 0.0, 0.0, 0.0, 0.0, 1.0, 0.0, 1.0, 0.0, 1.0, 0.0, 1.0, 0.0, 1.0, 0.0, 1.0, 0.0, 1.0, 0.0, 1.0, 0.0, 1.0, 0.0, 1.0, 0.0, 1.0, 0.0, 1.0, 0.0, 0.0, 0.9207, 0.0, 0.8432, 0.07401, 0.9549, 0.1082, 0.866, 0.1378, 0.7919, 0.1636, 0.7345, 0.122, 0.6838, 0.1428, 0.7243, 0.1913, 0.7919, 0.1636, 0.866, 0.1378, 0.9093, 0.1652, 0.8728, 0.1948, 0.9412, 0.2221, 0.8637, 0.2426, 0.8204, 0.2837, 0.8683, 0.3224, 0.9344, 0.3361, 0.8706, 0.368, 0.9207, 0.3953, 0.8592, 0.4181, 0.8136, 0.4363, 0.8797, 0.4591, 0.9526, 0.4591, 0.9002, 0.491, 0.8088, 0.5192, 0.7683, 0.5007, 0.7328, 0.51, 0.7108, 0.5746, 0.0, 1.0, 0.0, 0.0, 0.6838, 0.1428, 0.0, 1.0, 0.7108, 0.5746, 0.7429, 0.5816, 0.7666, 0.6116, 0.8038, 0.5723, 0.7869, 0.5562, 0.8088, 0.5192, 0.9002, 0.491, 0.9617, 0.5207, 0.866, 0.5366, 0.9184, 0.5617, 0.8569, 0.5936, 0.9367, 0.6414, 0.8546, 0.6551, 0.9025, 0.6893, 0.8501, 0.7098, 0.8979, 0.7463, 0.8045, 0.7782, 0.8934, 0.8055, 0.8273, 0.8374, 0.6536, 0.8081, 0.6184, 0.7808, 0.582, 0.8049, 0.6114, 0.845, 0.6395, 0.8321, 0.6313, 0.8161, 0.6536, 0.8081, 0.8273, 0.8374, 0.9161, 0.8693, 0.8569, 0.8989, 0.9367, 0.9468, 0.8204, 1.0, 0.7771, 0.9696, 0.7498, 1.0, 0.0, 1.0, 0.582, 0.8049, 0.0, 0.0, 0.0, 0.0, 0.0, 0.0, 0.0, 0.0, 0.0, 0.0, 0.0, 1.0, 0.0, 1.0, 0.0, 0.0, 0.0, 0.0, 0.0, 1.0, 0.0, 1.0, 0.0, 0.0, 0.0, 0.0, 0.0, 0.0, 0.0, 0.0, 0.0, 0.0, 0.0, 0.0, 0.0, 0.0, 0.0, 0.0, 0.0, 0.0, 0.0, 0.0, 0.0, 0.0, 0.0, 0.0, 0.0, 0.0, 0.0, 0.0, 0.0, 0.0, 0.0, 0.0, 0.0, 0.0, 0.0, 1.0, 0.0, 0.0, 0.0, 0.0, 0.0, 1.0, 0.0, 0.0, 0.0, 0.0, 0.0, 0.0, 0.0, 0.0, 0.0, 0.0, 0.0, 0.0, 0.0, 0.0, 0.0, 0.0, 0.0, 0.0, 0.0, 0.0, 0.0, 0.0, 0.0, 0.0, 0.0, 0.0, 0.0, 0.0, 0.0, 0.0, 0.0, 0.0, 0.0, 0.0, 0.0, 0.0, 0.0, 0.0, 0.0, 0.0, 0.0, 1.0, 0.0, 1.0, 0.0, 1.0, 0.0, 1.0, 0.0, 1.0, 0.0, 1.0, 0.0, 1.0, 0.0, 1.0, 0.0, 1.0, 0.0, 1.0, 0.0, 1.0, 0.0, 1.0, 0.0, 0.0, 0.9207, 0.0, 0.8432, 0.07401, 0.9549, 0.1082, 0.866, 0.1378, 0.7919, 0.1636, 0.7345, 0.122, 0.6838, 0.1428, 0.7243, 0.1913, 0.7919, 0.1636, 0.866, 0.1378, 0.9093, 0.1652, 0.8728, 0.1948, 0.9412, 0.2221, 0.8637, 0.2426, 0.8204, 0.2837, 0.8683, 0.3224, 0.9344, 0.3361, 0.8706, 0.368, 0.9207, 0.3953, 0.8592, 0.4181, 0.8136, 0.4363, 0.8797, 0.4591, 0.9526, 0.4591, 0.9002, 0.491, 0.8088, 0.5192, 0.7683, 0.5007, 0.7328, 0.51, 0.7108, 0.5746, 0.0, 1.0, 0.0, 0.0, 0.6838, 0.1428, 0.0, 1.0, 0.7108, 0.5746, 0.7429, 0.5816, 0.7666, 0.6116, 0.8038, 0.5723, 0.7869, 0.5562, 0.8088, 0.5192, 0.9002, 0.491, 0.9617, 0.5207, 0.866, 0.5366, 0.9184, 0.5617, 0.8569, 0.5936, 0.9367, 0.6414, 0.8546, 0.6551, 0.9025, 0.6893, 0.8501, 0.7098, 0.8979, 0.7463, 0.8045, 0.7782, 0.8934, 0.8055, 0.8273, 0.8374, 0.6536, 0.8081, 0.6184, 0.7808, 0.582, 0.8049, 0.6114, 0.845, 0.6395, 0.8321, 0.6313, 0.8161, 0.6536, 0.8081, 0.8273, 0.8374, 0.9161, 0.8693, 0.8569, 0.8989, 0.9367, 0.9468, 0.8204, 1.0, 0.7771, 0.9696, 0.7498, 1.0, 0.0, 1.0, 0.582, 0.8049, 0.0, 0.0, 0.0, 0.0, 0.0, 0.0, 0.0, 0.0, 0.0, 0.0, 0.0, 1.0, 0.0, 1.0, 0.0, 0.0, 0.0, 0.0, 0.0, 1.0, 0.0, 1.0, 0.0, 0.0, 0.0, 0.0, 0.0, 0.0, 0.0, 0.0, 0.0, 0.0, 0.0, 0.0, 0.0, 0.0, 0.0, 0.0, 0.0, 0.0, 0.0, 0.0, 0.0, 0.0, 0.0, 0.0, 0.0, 0.0, 0.0, 0.0, 0.0, 0.0, 0.0, 0.0, 0.0, 0.0, 0.0, 1.0, 0.0, 0.0, 0.0, 0.0, 0.0, 1.0, 0.0, 0.0, 0.0, 0.0, 0.0, 0.0, 0.0, 0.0, 0.0, 0.0, 0.0, 0.0, 0.0, 0.0, 0.0, 0.0, 0.0, 0.0, 0.0, 0.0, 0.0, 0.0, 0.0, 0.0, 0.0, 0.0, 0.0, 0.0, 0.0, 0.0, 0.0, 0.0, 0.0, 0.0, 0.0, 0.0, 0.0, 0.0, 0.0, 0.0, 0.0, 1.0, 0.0, 1.0, 0.0, 1.0, 0.0, 1.0, 0.0, 1.0, 0.0, 1.0, 0.0, 1.0, 0.0, 1.0, 0.0, 1.0, 0.0, 1.0, 0.0, 1.0, 0.0, 1.0, 0.0, 0.0, 0.0, 0.0, 0.0, 0.0, 0.0, 0.0, 0.0, 0.0, 0.0, 0.0, 0.0, 0.0, 0.0, 0.0, 0.0, 0.0, 0.0, 0.0, 0.0, 0.0, 0.0, 0.0, 0.0, 0.0, 0.0, 0.0, 0.0, 0.0, 0.0, 0.0, 0.0, 0.0, 0.0, 0.0, 0.0, 0.0, 0.0, 0.0, 0.0, 0.0, 0.0, 0.0, 0.0, 0.0, 0.0, 0.0])
me_plane_001.update()

# ---- objects
ob_bemvindo = bpy.data.objects.new('BemVindo', me_plane_001)

# ---- transforms, parenting, visibility, modifiers, constraints
ob_bemvindo.location = (0.0, -2.188, 2.659)
ob_bemvindo.rotation_euler = (0.0, 1.571, 0.0)
ob_bemvindo.scale = (0.3136, 0.2295, 2.504)

# ---- collection membership
col_collection.objects.link(ob_bemvindo)

# ---- scene / render settings (as saved in the file)
scene.frame_start = 1; scene.frame_end = 250; scene.frame_set(1)
scene.render.engine = 'BLENDER_EEVEE_NEXT'
scene.cycles.sampling_pattern = 'TABULATED_SOBOL'
scene.eevee.ray_tracing_options.trace_max_roughness = 0.0
bpy.context.view_layer.update()

# ---- added for rendering (the .blend has no active camera and no usable light): camera, sun
cam_auto = bpy.data.cameras.new('AutoCamera')
cam_auto.lens = 50.0
cam_auto.sensor_width = 36.0
cam_auto.clip_end = 1000.0
ob_auto_camera = bpy.data.objects.new('AutoCamera', cam_auto)
scene.collection.objects.link(ob_auto_camera)
ob_auto_camera.location = (5.0369, -5.95521, 6.75649)
ob_auto_camera.rotation_euler = (1.09748, -7.21219e-08, 0.694738)
scene.camera = ob_auto_camera
light_auto_sun = bpy.data.lights.new('AutoSun', 'SUN')
light_auto_sun.energy = 3.0
light_auto_sun.angle = 0.0523599
ob_auto_sun = bpy.data.objects.new('AutoSun', light_auto_sun)
scene.collection.objects.link(ob_auto_sun)
ob_auto_sun.rotation_euler = (0.872665, 0.174533, 0.523599)
bpy.context.view_layer.update()
